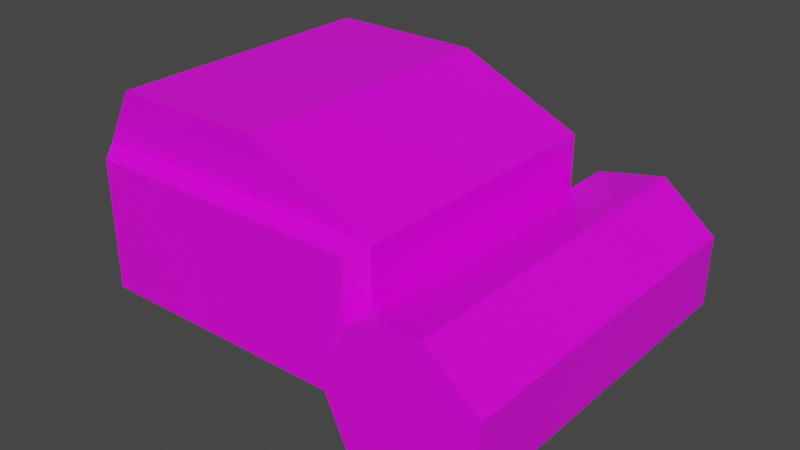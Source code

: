 # Source: merchant_bag.blend  (saved by Blender 2.83.19; exported with 4.5.12 LTS)
import bpy
from mathutils import Matrix  # noqa: F401  (used for matrix-valued properties, if any)

bpy.ops.wm.read_factory_settings(use_empty=True)
scene = bpy.context.scene
scene.name = 'Scene'

# ---- collections
col_collection = bpy.data.collections.new('Collection'); scene.collection.children.link(col_collection)

# ---- images (referenced by path relative to the original .blend; pixels are not part of the script)
import os
ASSET_DIR = os.environ.get("B2B_ASSET_DIR", "")  # directory of the original .blend (textures are referenced by path, not embedded)
HERE = os.path.dirname(os.path.abspath(__file__))  # packed textures are extracted next to this script under _unpacked/

def load_image(name, relpath, width, height, colorspace="sRGB"):
    """Load a texture the original file referenced (path relative to the .blend, or extracted next to this script)."""
    p = next((c for c in (os.path.join(HERE, relpath), os.path.join(ASSET_DIR, relpath)) if relpath and os.path.exists(c)), "")
    if p:
        img = bpy.data.images.load(p, check_existing=True)
        img.name = name
    else:  # same state as the original file: an image datablock whose file is absent (Cycles renders it pink)
        img = bpy.data.images.new(name, width, height)
        img.source = "FILE"
        img.filepath = "//" + (relpath or name)
    img.colorspace_settings.name = colorspace
    return img
img_new_pallete_png = load_image('new_pallete.png', 'new_pallete.png', 1024, 1024, 'sRGB')

# ---- materials (node trees are filled in below, after node groups)
mat_material_001 = bpy.data.materials.new('Material.001')
mat_material_001.alpha_threshold = 0.0
mat_material_001.use_transparent_shadow = False
mat_material_001.line_color = (0.0, 0.0, 0.0, 1.0)

# ---- material node trees
mat_material_001.use_nodes = True; mat_material_001.node_tree.nodes.clear()
_N = mat_material_001.node_tree.nodes; _L = mat_material_001.node_tree.links
n0 = _N.new('ShaderNodeOutputMaterial'); n0.name = 'Material Output'; n0.location = (300, 300)
n1 = _N.new('ShaderNodeBsdfPrincipled'); n1.name = 'Principled BSDF'; n1.location = (10, 300)
n1.distribution = 'GGX'
n1.subsurface_method = 'BURLEY'
n1.inputs[2].default_value = 0.4
n1.inputs[3].default_value = 1.45
n1.inputs[27].default_value = (0.0, 0.0, 0.0, 1.0)
n1.inputs[28].default_value = 1.0
n2 = _N.new('ShaderNodeTexImage'); n2.name = 'Image Texture'; n2.location = (-280, 280)
n2.image = img_new_pallete_png
n2.interpolation = 'Closest'
_L.new(n1.outputs[0], n0.inputs[0])
_L.new(n2.outputs[0], n1.inputs[0])
n0.is_active_output = True

# ---- world
world_world = bpy.data.worlds.new('World'); scene.world = world_world
world_world.use_nodes = True; world_world.node_tree.nodes.clear()
_N = world_world.node_tree.nodes; _L = world_world.node_tree.links
n0 = _N.new('ShaderNodeOutputWorld'); n0.name = 'World Output'; n0.location = (300, 300)
n1 = _N.new('ShaderNodeBackground'); n1.name = 'Background'; n1.location = (10, 300)
n1.inputs[0].default_value = (0.05088, 0.05088, 0.05088, 1.0)
_L.new(n1.outputs[0], n0.inputs[0])
n0.is_active_output = True
world_world.color = (0.05088, 0.05088, 0.05088)
world_world.use_sun_shadow = False
world_world.sun_shadow_jitter_overblur = 0.0

# ---- meshes
me_cube_005 = bpy.data.meshes.new('Cube.005')
me_cube_005.from_pydata([(-0.417, -0.3968, -0.4671), (-0.417, 0.4075, -0.4671), (-0.417, -0.3968, 0.4105), (-0.0107, -0.3968, -0.4671), (-0.3986, -0.4487, -0.4274), (-0.5762, -0.3968, -0.3833), (-0.5762, 0.4075, -0.3833), (-0.5762, -0.3968, 0.05508), (-0.5762, 0.4075, 0.05508), (-0.417, 0.4075, 0.4105), (-0.0107, 0.4075, 0.4105), (-0.3986, 0.4595, 0.3708), (-0.3986, 0.4595, -0.4274), (-0.02908, 0.4595, 0.3708), (-0.02908, 0.4595, -0.4274), (-0.0107, 0.4075, -0.4671), (-0.0107, -0.3968, 0.4105), (-0.02908, -0.4487, 0.3708), (-0.02908, -0.4487, -0.4274), (-0.3986, -0.4487, 0.3708), (-0.1049, 0.5025, 0.5775), (0.1183, 0.5025, 0.6249), (-0.002725, 0.5025, 0.7816), (0.07128, 0.5025, 0.4325), (-0.1085, 0.5025, 0.3493), (-0.2856, 0.5025, 0.438), (-0.3266, 0.5025, 0.6318), (-0.2008, 0.5025, 0.7847), (-0.2008, -0.5025, 0.7847), (-0.1049, -0.5025, 0.5775), (-0.3266, -0.5025, 0.6318), (-0.002725, -0.5025, 0.7816), (0.1183, -0.5025, 0.6249), (0.07128, -0.5025, 0.4325), (-0.1085, -0.5025, 0.3493), (-0.2856, -0.5025, 0.438)], [], [(1, 0, 5, 6), (0, 2, 7, 5), (2, 0, 4, 19), (0, 3, 18, 4), (5, 7, 8, 6), (2, 9, 8, 7), (9, 1, 6, 8), (10, 9, 2, 16), (1, 9, 11, 12), (9, 10, 13, 11), (12, 11, 13, 14), (10, 15, 14, 13), (15, 1, 12, 14), (15, 10, 16, 3), (3, 16, 17, 18), (16, 2, 19, 17), (18, 17, 19, 4), (20, 21, 23), (20, 22, 21), (20, 27, 22), (20, 23, 24), (20, 24, 25), (20, 25, 26), (20, 26, 27), (26, 30, 28, 27), (27, 28, 31, 22), (29, 31, 28), (29, 28, 30), (29, 32, 31), (22, 31, 32, 21), (29, 33, 32), (21, 32, 33, 23), (29, 34, 33), (23, 33, 34, 24), (29, 35, 34), (24, 34, 35, 25), (29, 30, 35), (25, 35, 30, 26), (1, 15, 3, 0)])
_uv = me_cube_005.uv_layers.new(name='UVMap')
_uv.uv.foreach_set('vector', [0.1567, 0.4604, 0.1567, 0.4604, 0.1567, 0.4604, 0.1567, 0.4604, 0.1567, 0.4604, 0.1567, 0.4604, 0.1567, 0.4604, 0.1567, 0.4604, 0.1567, 0.4604, 0.1567, 0.4604, 0.1567, 0.4604, 0.1567, 0.4604, 0.1567, 0.4604, 0.1567, 0.4604, 0.1567, 0.4604, 0.1567, 0.4604, 0.1567, 0.4604, 0.1567, 0.4604, 0.1567, 0.4604, 0.1567, 0.4604, 0.1567, 0.4604, 0.1567, 0.4604, 0.1567, 0.4604, 0.1567, 0.4604, 0.1567, 0.4604, 0.1567, 0.4604, 0.1567, 0.4604, 0.1567, 0.4604, 0.2267, 0.4643, 0.2267, 0.4643, 0.2267, 0.4643, 0.2267, 0.4643, 0.1567, 0.4604, 0.1567, 0.4604, 0.1567, 0.4604, 0.1567, 0.4604, 0.1567, 0.4604, 0.1567, 0.4604, 0.1567, 0.4604, 0.1567, 0.4604, 0.2072, 0.5424, 0.2072, 0.5424, 0.2072, 0.5424, 0.2072, 0.5424, 0.1567, 0.4604, 0.1567, 0.4604, 0.1567, 0.4604, 0.1567, 0.4604, 0.1567, 0.4604, 0.1567, 0.4604, 0.1567, 0.4604, 0.1567, 0.4604, 0.2072, 0.5424, 0.2072, 0.5424, 0.2072, 0.5424, 0.2072, 0.5424, 0.1567, 0.4604, 0.1567, 0.4604, 0.1567, 0.4604, 0.1567, 0.4604, 0.1567, 0.4604, 0.1567, 0.4604, 0.1567, 0.4604, 0.1567, 0.4604, 0.2072, 0.5424, 0.2072, 0.5424, 0.2072, 0.5424, 0.2072, 0.5424, 0.1855, 0.3047, 0.1855, 0.3047, 0.1855, 0.3047, 0.1855, 0.3047, 0.1855, 0.3047, 0.1855, 0.3047, 0.1855, 0.3047, 0.1855, 0.3047, 0.1855, 0.3047, 0.1855, 0.3047, 0.1855, 0.3047, 0.1855, 0.3047, 0.1855, 0.3047, 0.1855, 0.3047, 0.1855, 0.3047, 0.1855, 0.3047, 0.1855, 0.3047, 0.1855, 0.3047, 0.1855, 0.3047, 0.1855, 0.3047, 0.1855, 0.3047, 0.0752, 0.4482, 0.0752, 0.4482, 0.0752, 0.4482, 0.0752, 0.4482, 0.0752, 0.4482, 0.0752, 0.4482, 0.0752, 0.4482, 0.0752, 0.4482, 0.1855, 0.3047, 0.1855, 0.3047, 0.1855, 0.3047, 0.1855, 0.3047, 0.1855, 0.3047, 0.1855, 0.3047, 0.1855, 0.3047, 0.1855, 0.3047, 0.1855, 0.3047, 0.0752, 0.4482, 0.0752, 0.4482, 0.0752, 0.4482, 0.0752, 0.4482, 0.1855, 0.3047, 0.1855, 0.3047, 0.1855, 0.3047, 0.0752, 0.4482, 0.0752, 0.4482, 0.0752, 0.4482, 0.0752, 0.4482, 0.1855, 0.3047, 0.1855, 0.3047, 0.1855, 0.3047, 0.0752, 0.4482, 0.0752, 0.4482, 0.0752, 0.4482, 0.0752, 0.4482, 0.1855, 0.3047, 0.1855, 0.3047, 0.1855, 0.3047, 0.0752, 0.4482, 0.0752, 0.4482, 0.0752, 0.4482, 0.0752, 0.4482, 0.1855, 0.3047, 0.1855, 0.3047, 0.1855, 0.3047, 0.0752, 0.4482, 0.0752, 0.4482, 0.0752, 0.4482, 0.0752, 0.4482, 0.2072, 0.5424, 0.2072, 0.5424, 0.2072, 0.5424, 0.2072, 0.5424])
me_cube_005.materials.append(mat_material_001)
me_cube_005.use_remesh_preserve_volume = False
me_cube_005.use_remesh_preserve_attributes = False
me_cube_005.use_mirror_vertex_groups = False
me_cube_005.update()

# ---- objects
ob_merchant_003 = bpy.data.objects.new('merchant.003', me_cube_005)

# ---- transforms, parenting, visibility, modifiers, constraints
ob_merchant_003.location = (0.0, 0.0, 0.0)
ob_merchant_003.rotation_euler = (-0.0, 1.571, 0.0)
ob_merchant_003.lock_rotations_4d = False
ob_merchant_003.empty_display_type = 'ARROWS'
ob_merchant_003.lineart.crease_threshold = 0.0

# ---- collection membership
col_collection.objects.link(ob_merchant_003)

# ---- scene / render settings (as saved in the file)
scene.frame_start = 1; scene.frame_end = 250; scene.frame_set(1)
scene.render.engine = 'BLENDER_EEVEE_NEXT'
scene.cycles.use_denoising = False
scene.cycles.samples = 128
scene.cycles.sampling_pattern = 'TABULATED_SOBOL'
scene.cycles.use_adaptive_sampling = False
scene.cycles.use_light_tree = False
scene.view_settings.view_transform = 'Filmic'
bpy.context.view_layer.update()

# ---- added for rendering (the .blend has no active camera and no usable light): camera, sun
cam_auto = bpy.data.cameras.new('AutoCamera')
cam_auto.lens = 50.0
cam_auto.sensor_width = 36.0
cam_auto.clip_end = 1000.0
ob_auto_camera = bpy.data.objects.new('AutoCamera', cam_auto)
scene.collection.objects.link(ob_auto_camera)
ob_auto_camera.location = (1.77706, -1.94192, 1.52353)
ob_auto_camera.rotation_euler = (1.09748, -7.21219e-08, 0.694738)
scene.camera = ob_auto_camera
light_auto_sun = bpy.data.lights.new('AutoSun', 'SUN')
light_auto_sun.energy = 3.0
light_auto_sun.angle = 0.0523599
ob_auto_sun = bpy.data.objects.new('AutoSun', light_auto_sun)
scene.collection.objects.link(ob_auto_sun)
ob_auto_sun.rotation_euler = (0.872665, 0.174533, 0.523599)
bpy.context.view_layer.update()
